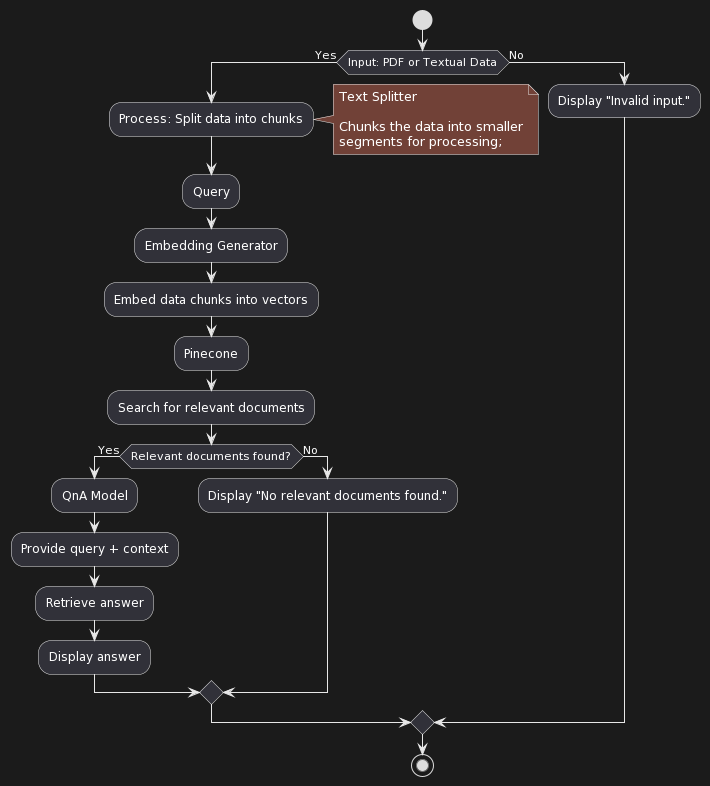

The diagram above was rendered by PlantUML. Its source (embedded in the PNG):
@startuml
start

if (Input: PDF or Textual Data) then (Yes)
  :Process: Split data into chunks;
  note right: Text Splitter\n\nChunks the data into smaller\nsegments for processing;
  :Query;
  :Embedding Generator;
  :Embed data chunks into vectors;
  :Pinecone;
  :Search for relevant documents;
  if (Relevant documents found?) then (Yes)
    :QnA Model;
    :Provide query + context;
    :Retrieve answer;
    :Display answer;
  else (No)
    :Display "No relevant documents found.";
  endif
else (No)
  :Display "Invalid input.";
endif

stop
@enduml